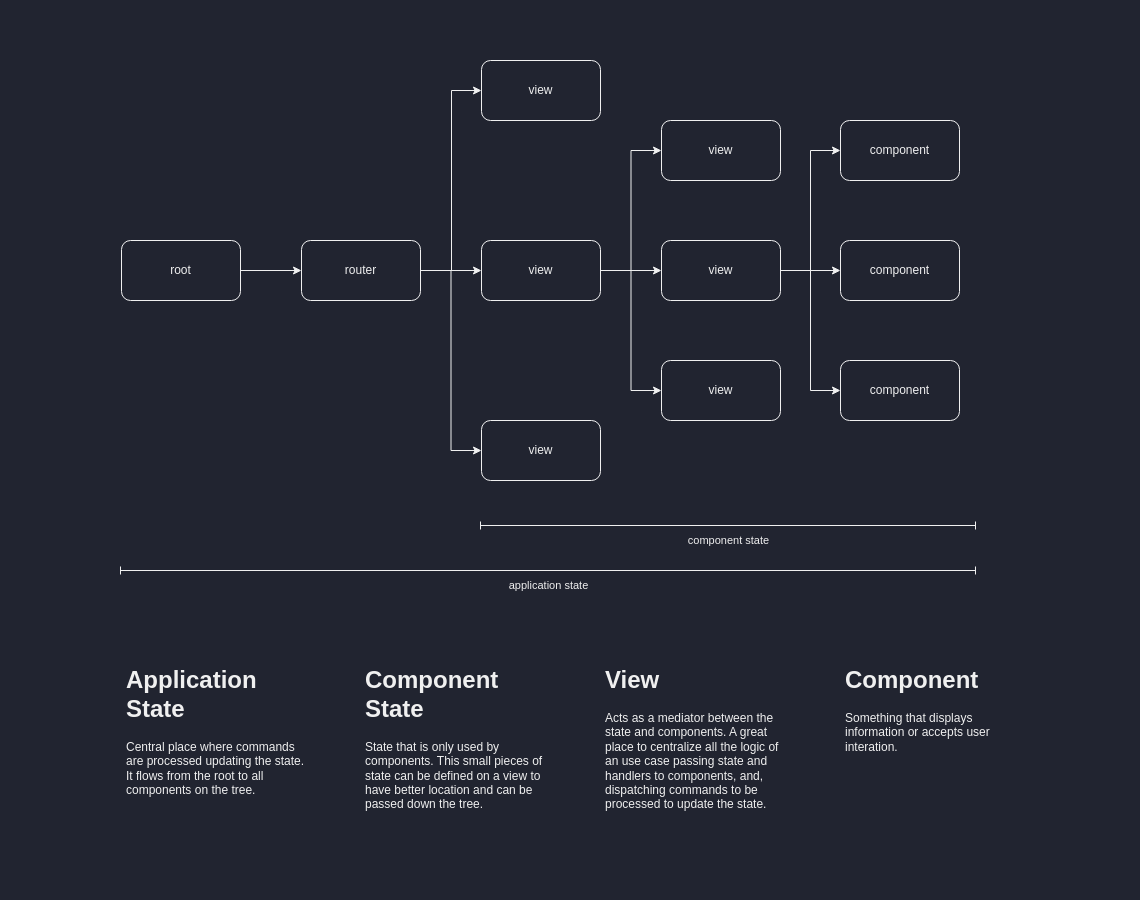

The diagram above was exported from draw.io. Its source (the exported page's mxGraphModel, read from the mxfile embedded in the PNG):
<mxGraphModel dx="880" dy="595" grid="1" gridSize="15" guides="1" tooltips="1" connect="1" arrows="1" fold="1" page="1" pageScale="1" pageWidth="1140" pageHeight="900" background="#212430" math="0" shadow="0">
  <root>
    <mxCell id="0" />
    <mxCell id="1" parent="0" />
    <mxCell id="8YTav-ptWnerkzyZnSAe-2" value="root" style="rounded=1;whiteSpace=wrap;html=1;labelBackgroundColor=none;fillColor=none;" parent="1" vertex="1">
      <mxGeometry x="121" y="240" width="119" height="60" as="geometry" />
    </mxCell>
    <mxCell id="8YTav-ptWnerkzyZnSAe-3" value="router" style="rounded=1;whiteSpace=wrap;html=1;labelBackgroundColor=none;fillColor=none;" parent="1" vertex="1">
      <mxGeometry x="301" y="240" width="119" height="60" as="geometry" />
    </mxCell>
    <mxCell id="8YTav-ptWnerkzyZnSAe-7" value="" style="edgeStyle=orthogonalEdgeStyle;rounded=0;orthogonalLoop=1;jettySize=auto;html=1;" parent="1" source="8YTav-ptWnerkzyZnSAe-2" target="8YTav-ptWnerkzyZnSAe-3" edge="1">
      <mxGeometry relative="1" as="geometry" />
    </mxCell>
    <mxCell id="8YTav-ptWnerkzyZnSAe-4" value="view" style="rounded=1;whiteSpace=wrap;html=1;labelBackgroundColor=none;fillColor=none;" parent="1" vertex="1">
      <mxGeometry x="481" y="240" width="119" height="60" as="geometry" />
    </mxCell>
    <mxCell id="8YTav-ptWnerkzyZnSAe-8" value="" style="edgeStyle=orthogonalEdgeStyle;rounded=0;orthogonalLoop=1;jettySize=auto;html=1;" parent="1" source="8YTav-ptWnerkzyZnSAe-3" target="8YTav-ptWnerkzyZnSAe-4" edge="1">
      <mxGeometry relative="1" as="geometry" />
    </mxCell>
    <mxCell id="8YTav-ptWnerkzyZnSAe-5" value="view" style="rounded=1;whiteSpace=wrap;html=1;labelBackgroundColor=none;fillColor=none;" parent="1" vertex="1">
      <mxGeometry x="481" y="60" width="119" height="60" as="geometry" />
    </mxCell>
    <mxCell id="8YTav-ptWnerkzyZnSAe-9" style="edgeStyle=orthogonalEdgeStyle;rounded=0;orthogonalLoop=1;jettySize=auto;html=1;entryX=0;entryY=0.5;entryDx=0;entryDy=0;" parent="1" source="8YTav-ptWnerkzyZnSAe-3" target="8YTav-ptWnerkzyZnSAe-5" edge="1">
      <mxGeometry relative="1" as="geometry">
        <mxPoint x="476" y="165" as="targetPoint" />
        <Array as="points">
          <mxPoint x="451" y="270" />
          <mxPoint x="451" y="90" />
        </Array>
      </mxGeometry>
    </mxCell>
    <mxCell id="8YTav-ptWnerkzyZnSAe-6" value="view" style="rounded=1;whiteSpace=wrap;html=1;labelBackgroundColor=none;fillColor=none;" parent="1" vertex="1">
      <mxGeometry x="481" y="420" width="119" height="60" as="geometry" />
    </mxCell>
    <mxCell id="8YTav-ptWnerkzyZnSAe-10" style="edgeStyle=orthogonalEdgeStyle;rounded=0;orthogonalLoop=1;jettySize=auto;html=1;entryX=0;entryY=0.5;entryDx=0;entryDy=0;" parent="1" source="8YTav-ptWnerkzyZnSAe-3" target="8YTav-ptWnerkzyZnSAe-6" edge="1">
      <mxGeometry relative="1" as="geometry">
        <mxPoint x="451" y="390" as="targetPoint" />
      </mxGeometry>
    </mxCell>
    <mxCell id="8YTav-ptWnerkzyZnSAe-11" value="view" style="rounded=1;whiteSpace=wrap;html=1;labelBackgroundColor=none;fillColor=none;" parent="1" vertex="1">
      <mxGeometry x="661" y="240" width="119" height="60" as="geometry" />
    </mxCell>
    <mxCell id="8YTav-ptWnerkzyZnSAe-14" style="edgeStyle=orthogonalEdgeStyle;rounded=0;orthogonalLoop=1;jettySize=auto;html=1;entryX=0;entryY=0.5;entryDx=0;entryDy=0;" parent="1" source="8YTav-ptWnerkzyZnSAe-4" target="8YTav-ptWnerkzyZnSAe-11" edge="1">
      <mxGeometry relative="1" as="geometry" />
    </mxCell>
    <mxCell id="8YTav-ptWnerkzyZnSAe-12" value="view" style="rounded=1;whiteSpace=wrap;html=1;labelBackgroundColor=none;fillColor=none;" parent="1" vertex="1">
      <mxGeometry x="661" y="120" width="119" height="60" as="geometry" />
    </mxCell>
    <mxCell id="8YTav-ptWnerkzyZnSAe-15" style="edgeStyle=orthogonalEdgeStyle;rounded=0;orthogonalLoop=1;jettySize=auto;html=1;entryX=0;entryY=0.5;entryDx=0;entryDy=0;" parent="1" source="8YTav-ptWnerkzyZnSAe-4" target="8YTav-ptWnerkzyZnSAe-12" edge="1">
      <mxGeometry relative="1" as="geometry">
        <mxPoint x="631" y="150" as="targetPoint" />
      </mxGeometry>
    </mxCell>
    <mxCell id="8YTav-ptWnerkzyZnSAe-13" value="view" style="rounded=1;whiteSpace=wrap;html=1;labelBackgroundColor=none;fillColor=none;" parent="1" vertex="1">
      <mxGeometry x="661" y="360" width="119" height="60" as="geometry" />
    </mxCell>
    <mxCell id="8YTav-ptWnerkzyZnSAe-16" style="edgeStyle=orthogonalEdgeStyle;rounded=0;orthogonalLoop=1;jettySize=auto;html=1;entryX=0;entryY=0.5;entryDx=0;entryDy=0;" parent="1" source="8YTav-ptWnerkzyZnSAe-4" target="8YTav-ptWnerkzyZnSAe-13" edge="1">
      <mxGeometry relative="1" as="geometry">
        <mxPoint x="646" y="390" as="targetPoint" />
      </mxGeometry>
    </mxCell>
    <mxCell id="8YTav-ptWnerkzyZnSAe-17" value="application state" style="endArrow=baseDash;html=1;rounded=0;startArrow=baseDash;startFill=0;endFill=0;labelBackgroundColor=none;fontColor=default;" parent="1" edge="1">
      <mxGeometry y="-15" width="50" height="50" relative="1" as="geometry">
        <mxPoint x="120" y="570" as="sourcePoint" />
        <mxPoint x="975" y="570" as="targetPoint" />
        <mxPoint as="offset" />
      </mxGeometry>
    </mxCell>
    <mxCell id="3jBr7xihG-vmlM65Eh9M-2" value="component state" style="endArrow=baseDash;html=1;rounded=0;startArrow=baseDash;startFill=0;endFill=0;labelBackgroundColor=none;fontColor=default;" edge="1" parent="1">
      <mxGeometry y="-15" width="50" height="50" relative="1" as="geometry">
        <mxPoint x="480" y="525" as="sourcePoint" />
        <mxPoint x="975" y="525" as="targetPoint" />
        <mxPoint as="offset" />
      </mxGeometry>
    </mxCell>
    <mxCell id="3jBr7xihG-vmlM65Eh9M-4" value="component" style="rounded=1;whiteSpace=wrap;html=1;labelBackgroundColor=none;fillColor=none;" vertex="1" parent="1">
      <mxGeometry x="840" y="240" width="119" height="60" as="geometry" />
    </mxCell>
    <mxCell id="3jBr7xihG-vmlM65Eh9M-8" style="edgeStyle=orthogonalEdgeStyle;rounded=0;orthogonalLoop=1;jettySize=auto;html=1;entryX=0;entryY=0.5;entryDx=0;entryDy=0;" edge="1" parent="1" source="8YTav-ptWnerkzyZnSAe-11" target="3jBr7xihG-vmlM65Eh9M-4">
      <mxGeometry relative="1" as="geometry" />
    </mxCell>
    <mxCell id="3jBr7xihG-vmlM65Eh9M-5" value="component" style="rounded=1;whiteSpace=wrap;html=1;labelBackgroundColor=none;fillColor=none;" vertex="1" parent="1">
      <mxGeometry x="840" y="120" width="119" height="60" as="geometry" />
    </mxCell>
    <mxCell id="3jBr7xihG-vmlM65Eh9M-6" value="component" style="rounded=1;whiteSpace=wrap;html=1;labelBackgroundColor=none;fillColor=none;" vertex="1" parent="1">
      <mxGeometry x="840" y="360" width="119" height="60" as="geometry" />
    </mxCell>
    <mxCell id="3jBr7xihG-vmlM65Eh9M-7" style="edgeStyle=orthogonalEdgeStyle;rounded=0;orthogonalLoop=1;jettySize=auto;html=1;entryX=0;entryY=0.5;entryDx=0;entryDy=0;" edge="1" parent="1" source="8YTav-ptWnerkzyZnSAe-11" target="3jBr7xihG-vmlM65Eh9M-5">
      <mxGeometry relative="1" as="geometry" />
    </mxCell>
    <mxCell id="3jBr7xihG-vmlM65Eh9M-9" style="edgeStyle=orthogonalEdgeStyle;rounded=0;orthogonalLoop=1;jettySize=auto;html=1;entryX=0;entryY=0.5;entryDx=0;entryDy=0;" edge="1" parent="1" source="8YTav-ptWnerkzyZnSAe-11" target="3jBr7xihG-vmlM65Eh9M-6">
      <mxGeometry relative="1" as="geometry" />
    </mxCell>
    <mxCell id="3jBr7xihG-vmlM65Eh9M-11" value="&lt;h1&gt;Application State&lt;/h1&gt;&lt;p&gt;Central place where commands are processed updating the state. It flows from the root to all components on the tree.&lt;/p&gt;" style="text;html=1;strokeColor=none;fillColor=none;spacing=5;spacingTop=-20;whiteSpace=wrap;overflow=hidden;rounded=0;" vertex="1" parent="1">
      <mxGeometry x="121" y="660" width="190" height="180" as="geometry" />
    </mxCell>
    <mxCell id="3jBr7xihG-vmlM65Eh9M-12" value="&lt;h1&gt;Component State&lt;/h1&gt;&lt;p&gt;State that is only used by components. This small pieces of state can be defined on a view to have better location and can be passed down the tree.&lt;/p&gt;" style="text;html=1;strokeColor=none;fillColor=none;spacing=5;spacingTop=-20;whiteSpace=wrap;overflow=hidden;rounded=0;" vertex="1" parent="1">
      <mxGeometry x="360" y="660" width="190" height="210" as="geometry" />
    </mxCell>
    <mxCell id="3jBr7xihG-vmlM65Eh9M-13" value="&lt;h1&gt;View&lt;/h1&gt;&lt;p&gt;Acts as a mediator between the state and components. A great place to centralize all the logic of an use case passing state and handlers to components, and, dispatching commands to be processed to update the state.&lt;/p&gt;" style="text;html=1;strokeColor=none;fillColor=none;spacing=5;spacingTop=-20;whiteSpace=wrap;overflow=hidden;rounded=0;" vertex="1" parent="1">
      <mxGeometry x="600" y="660" width="190" height="155" as="geometry" />
    </mxCell>
    <mxCell id="3jBr7xihG-vmlM65Eh9M-14" value="&lt;h1&gt;Component&lt;/h1&gt;&lt;p&gt;Something that displays information or accepts user interation.&lt;/p&gt;" style="text;html=1;strokeColor=none;fillColor=none;spacing=5;spacingTop=-20;whiteSpace=wrap;overflow=hidden;rounded=0;" vertex="1" parent="1">
      <mxGeometry x="840" y="660" width="190" height="120" as="geometry" />
    </mxCell>
  </root>
</mxGraphModel>